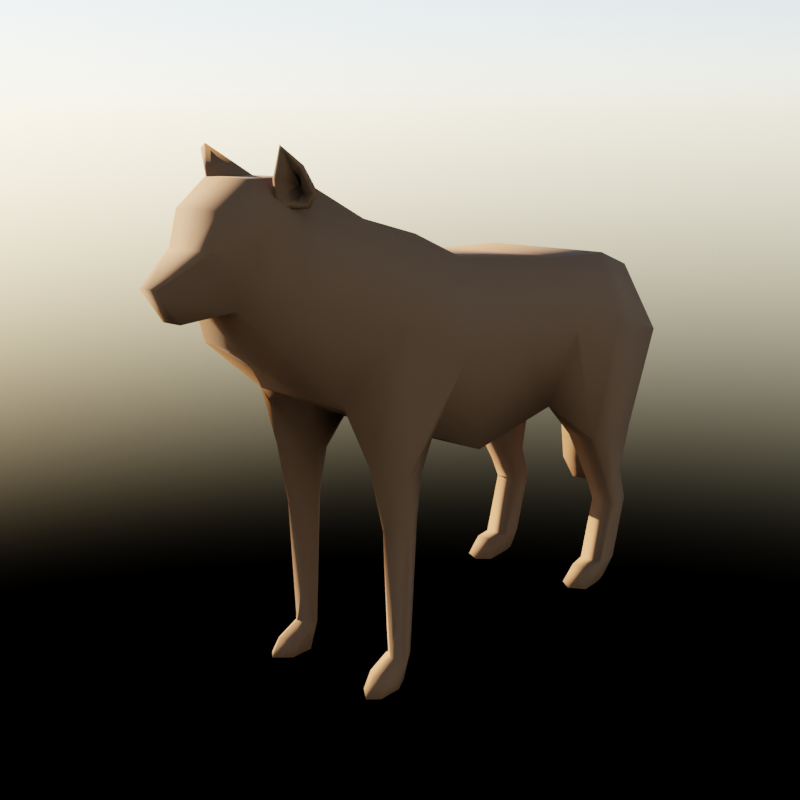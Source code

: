 # Source: wolf.blend  (saved by Blender 3.4.6; exported with 4.5.12 LTS)
import bpy
from mathutils import Matrix  # noqa: F401  (used for matrix-valued properties, if any)

bpy.ops.wm.read_factory_settings(use_empty=True)
scene = bpy.context.scene
scene.name = 'Scene'

# ---- collections
col_collection = bpy.data.collections.new('Collection'); scene.collection.children.link(col_collection)

# ---- materials (node trees are filled in below, after node groups)
mat_ground = bpy.data.materials.new('ground')
mat_wolf_body = bpy.data.materials.new('wolf_body')

# ---- material node trees
mat_ground.use_nodes = True; mat_ground.node_tree.nodes.clear()
_N = mat_ground.node_tree.nodes; _L = mat_ground.node_tree.links
n0 = _N.new('ShaderNodeBsdfPrincipled'); n0.name = 'Principled BSDF'; n0.location = (10, 300)
n0.distribution = 'GGX'
n0.subsurface_method = 'RANDOM_WALK_SKIN'
n0.inputs[0].default_value = (0.06955, 0.8, 0.0, 1.0)
n0.inputs[3].default_value = 1.45
n0.inputs[13].default_value = 0.07273
n0.inputs[27].default_value = (0.0, 0.0, 0.0, 1.0)
n0.inputs[28].default_value = 1.0
n1 = _N.new('ShaderNodeOutputMaterial'); n1.name = 'Material Output'; n1.location = (300, 300)
_L.new(n0.outputs[0], n1.inputs[0])
n1.is_active_output = True
mat_wolf_body.use_nodes = True; mat_wolf_body.node_tree.nodes.clear()
_N = mat_wolf_body.node_tree.nodes; _L = mat_wolf_body.node_tree.links
n0 = _N.new('ShaderNodeBsdfPrincipled'); n0.name = 'Principled BSDF'; n0.location = (10, 300)
n0.distribution = 'GGX'
n0.subsurface_method = 'RANDOM_WALK_SKIN'
n0.inputs[0].default_value = (0.07583, 0.03781, 0.0182, 1.0)
n0.inputs[2].default_value = 0.8636
n0.inputs[3].default_value = 1.45
n0.inputs[13].default_value = 0.07727
n0.inputs[27].default_value = (0.0, 0.0, 0.0, 1.0)
n0.inputs[28].default_value = 1.0
n1 = _N.new('ShaderNodeOutputMaterial'); n1.name = 'Material Output'; n1.location = (300, 300)
n2 = _N.new('ShaderNodeRGB'); n2.name = 'RGB'; n2.location = (-287, 272)
n2.outputs[0].default_value = (0.1611, 0.18, 0.2302, 1.0)
_L.new(n0.outputs[0], n1.inputs[0])
n1.is_active_output = True

# ---- world
world_world = bpy.data.worlds.new('World'); scene.world = world_world
world_world.use_nodes = True; world_world.node_tree.nodes.clear()
_N = world_world.node_tree.nodes; _L = world_world.node_tree.links
n0 = _N.new('ShaderNodeOutputWorld'); n0.name = 'World Output'; n0.location = (300, 300)
n1 = _N.new('ShaderNodeBackground'); n1.name = 'Background'; n1.location = (10, 300)
n1.inputs[1].default_value = 0.49
n2 = _N.new('ShaderNodeTexSky'); n2.name = 'Sky Texture'; n2.location = (-280, 280)
n2.sun_elevation = 0.4091
n2.sun_rotation = 4.585
n2.altitude = 1000.0
_L.new(n1.outputs[0], n0.inputs[0])
_L.new(n2.outputs[0], n1.inputs[0])
n0.is_active_output = True
world_world.color = (0.05088, 0.05088, 0.05088)
world_world.use_sun_shadow = False
world_world.sun_shadow_jitter_overblur = 0.0

# ---- cameras
cam_camera_001 = bpy.data.cameras.new('Camera.001')
cam_camera_001.clip_end = 1e+04

# ---- meshes
me_plane_001 = bpy.data.meshes.new('Plane.001')
me_plane_001.from_pydata([(-527.6, -527.6, 0.0), (527.6, -527.6, 0.0), (-527.6, 527.6, 0.0), (527.6, 527.6, 0.0)], [], [(0, 1, 3, 2)])
_uv = me_plane_001.uv_layers.new(name='UVMap')
_uv.uv.foreach_set('vector', [0.0, 0.0, 1.0, 0.0, 1.0, 1.0, 0.0, 1.0])
me_plane_001.materials.append(mat_ground)
me_plane_001.update()
me_cube = bpy.data.meshes.new('Cube')
me_cube.from_pydata([(0.2835, 0.4651, -0.6204), (0.5304, 0.4035, 0.4827), (0.1753, 1.101, -0.4217), (0.5304, 0.7894, 0.3512), (0.0, 1.101, -0.4217), (0.0, 0.7894, 0.3512), (0.0, 0.4651, -0.6204), (0.0, 0.4035, 0.4827), (0.4278, -1.079, -0.8676), (0.5304, -0.8843, 0.5674), (0.0, -1.079, -0.8676), (0.0, -0.8843, 0.5674), (0.4278, -1.639, -0.6438), (0.5304, -1.478, 0.6204), (0.0, -1.639, -0.6438), (0.0, -1.478, 0.6204), (0.3862, -2.511, -0.2525), (0.4888, -1.908, 0.8085), (0.0, -2.511, -0.2525), (0.0, -1.908, 0.8085), (0.6089, -2.695, 0.4268), (0.4198, -2.334, 0.9307), (0.0, -2.334, 0.9307), (0.0, -0.147, -0.7234), (0.0, -0.2088, 0.4968), (0.5304, -0.2088, 0.4968), (0.4278, -0.147, -0.7234), (0.7195, 1.008, -0.211), (0.6779, -2.21, 0.278), (0.7195, 0.4136, -0.04856), (0.7195, -0.2221, -0.0618), (0.7195, -1.608, -5.96e-08), (0.7195, -0.8843, -0.02649), (0.0, 1.095, -0.1095), (0.6337, 0.817, -1.048), (0.3797, 0.7697, -1.048), (0.3797, 0.5089, -1.048), (0.6337, 0.4878, -1.048), (0.3797, 0.2577, -1.048), (0.6337, 0.2269, -1.048), (0.5836, -2.113, -0.8247), (0.4442, -2.324, -0.7045), (0.464, -1.797, -0.8569), (0.554, -2.042, -1.195), (0.4624, -2.21, -1.183), (0.4755, -1.865, -1.195), (0.6063, 0.7495, -1.432), (0.4071, 0.7318, -1.44), (0.4071, 0.6349, -1.482), (0.6063, 0.6271, -1.485), (0.4071, 0.5415, -1.522), (0.6063, 0.5301, -1.527), (0.6063, 0.8512, -1.717), (0.4071, 0.8336, -1.717), (0.4071, 0.7366, -1.717), (0.6063, 0.7288, -1.717), (0.4071, 0.6432, -1.718), (0.6063, 0.6318, -1.718), (0.6063, 0.7005, -2.222), (0.4071, 0.6829, -2.222), (0.4071, 0.5859, -2.223), (0.6063, 0.5781, -2.223), (0.4071, 0.4926, -2.224), (0.6063, 0.4811, -2.224), (0.5682, 0.6267, -2.38), (0.4262, 0.6142, -2.38), (0.4071, 0.5156, -2.381), (0.6044, 0.5078, -2.381), (0.398, 0.4227, -2.381), (0.6185, 0.4107, -2.382), (0.4415, 0.3066, -2.224), (0.5791, 0.2987, -2.224), (0.3876, 0.2393, -2.381), (0.6257, 0.2257, -2.382), (0.5487, -2.074, -2.186), (0.4713, -2.144, -2.149), (0.481, -1.941, -2.172), (0.3564, -2.229, -2.246), (0.4713, -2.33, -2.234), (0.5487, -2.26, -2.271), (0.4713, -2.217, -2.36), (0.5487, -2.147, -2.36), (0.3564, -2.116, -2.36), (0.481, -2.014, -2.36), (0.2437, -2.13, -0.4364), (0.3343, -2.072, -0.8247), (0.3564, -2.042, -2.161), (0.3491, -2.016, -1.195), (0.5487, -2.333, -2.36), (0.4713, -2.404, -2.36), (0.3564, -2.302, -2.36), (0.3731, -2.991, 0.1383), (0.0, -3.021, 0.1219), (0.5144, -2.904, 0.4769), (0.1969, -2.677, 1.191), (0.0, -2.677, 1.191), (0.1969, -3.084, 1.196), (0.0, -3.084, 1.196), (0.1969, -3.31, 1.024), (0.0, -3.31, 1.024), (0.1969, -3.377, 0.7932), (0.0, -3.377, 0.7932), (0.07806, -3.695, 0.5995), (0.0, -3.695, 0.5995), (0.07806, -3.538, 0.3785), (0.0, -3.538, 0.3785), (0.1969, -3.206, 0.4282), (0.0, -3.206, 0.4282), (0.3431, -3.147, 0.6281), (0.3429, -2.989, 1.017), (0.3429, -3.215, 0.846), (0.4958, 0.1529, -2.381)], [], [(4, 33, 27, 2), (26, 0, 36, 38), (4, 2, 0, 6), (3, 5, 7, 1), (26, 30, 32, 8), (25, 24, 11, 9), (23, 26, 8, 10), (14, 84, 18), (10, 8, 12, 14), (9, 11, 15, 13), (8, 32, 31, 12), (17, 19, 22, 21), (13, 15, 19, 17), (16, 28, 20), (6, 0, 26, 23), (1, 7, 24, 25), (2, 27, 34, 35), (20, 28, 17, 21), (28, 31, 13, 17), (29, 27, 3, 1), (31, 32, 9, 13), (30, 29, 1, 25), (32, 30, 25, 9), (27, 33, 5, 3), (39, 38, 50, 51), (37, 39, 51, 49), (0, 2, 35, 36), (29, 30, 39, 37), (30, 26, 39), (27, 29, 37, 34), (42, 40, 43, 45), (16, 84, 85, 41), (28, 16, 41, 40), (45, 43, 74, 76), (41, 85, 87, 44), (40, 41, 44, 43), (50, 48, 54, 56), (46, 49, 55, 52), (35, 34, 46, 47), (34, 37, 49, 46), (38, 36, 48, 50), (36, 35, 47, 48), (57, 56, 62, 63), (55, 57, 63, 61), (48, 47, 53, 54), (49, 51, 57, 55), (51, 50, 56, 57), (47, 46, 52, 53), (62, 60, 66, 68), (58, 61, 67, 64), (53, 52, 58, 59), (52, 55, 61, 58), (56, 54, 60, 62), (54, 53, 59, 60), (65, 64, 67, 66), (66, 67, 69, 68), (60, 59, 65, 66), (61, 63, 69, 67), (68, 69, 73, 111, 72), (59, 58, 64, 65), (71, 111, 73), (69, 63, 71, 73), (62, 68, 72, 70), (63, 62, 70, 71), (78, 77, 90, 89), (44, 87, 86, 75), (43, 44, 75, 74), (81, 74, 79, 88), (75, 86, 77, 78), (80, 81, 88, 89), (76, 74, 81, 83), (82, 80, 89, 90), (86, 76, 83, 82), (79, 78, 89, 88), (87, 85, 42, 45), (85, 84, 12, 42), (81, 80, 82, 83), (86, 87, 45, 76), (86, 82, 90, 77), (74, 75, 78, 79), (40, 31, 28), (31, 40, 12), (12, 40, 42), (84, 14, 12), (18, 84, 16), (21, 22, 95, 94), (16, 20, 93, 91), (20, 21, 94, 93), (18, 16, 91, 92), (94, 95, 97, 96), (96, 97, 99, 98), (98, 99, 101, 100), (100, 101, 103, 102), (102, 103, 105, 104), (104, 105, 107, 106), (92, 91, 106, 107), (102, 104, 106, 100), (93, 108, 106, 91), (96, 98, 110, 109), (98, 100, 110), (108, 93, 109, 110), (106, 108, 110, 100), (109, 94, 96), (93, 94, 109), (39, 26, 38), (111, 70, 72), (70, 111, 71)])
me_cube.polygons.foreach_set('use_smooth', [True] * 107)
_uv = me_cube.uv_layers.new(name='UVMap')
_uv.uv.foreach_set('vector', [0.375, 0.375, 0.5, 0.375, 0.5, 0.5243, 0.3512, 0.4612, 0.375, 0.75, 0.3328, 0.75, 0.375, 0.75, 0.375, 0.75, 0.25, 0.5, 0.3512, 0.4612, 0.3328, 0.75, 0.25, 0.75, 0.625, 0.5393, 0.75, 0.5393, 0.75, 0.75, 0.625, 0.75, 0.375, 0.75, 0.5, 0.75, 0.5, 0.75, 0.375, 0.75, 0.625, 0.75, 0.75, 0.75, 0.75, 0.75, 0.625, 0.75, 0.25, 0.75, 0.375, 0.75, 0.375, 0.75, 0.25, 0.75, 0.25, 0.75, 0.375, 0.75, 0.25, 0.75, 0.25, 0.75, 0.375, 0.75, 0.375, 0.75, 0.25, 0.75, 0.625, 0.75, 0.75, 0.75, 0.75, 0.75, 0.625, 0.75, 0.375, 0.75, 0.5, 0.75, 0.5, 0.75, 0.375, 0.75, 0.625, 0.75, 0.75, 0.75, 0.75, 0.75, 0.625, 0.75, 0.625, 0.75, 0.75, 0.75, 0.75, 0.75, 0.625, 0.75, 0.375, 0.75, 0.5, 0.75, 0.375, 0.75, 0.25, 0.75, 0.3328, 0.75, 0.375, 0.75, 0.25, 0.75, 0.625, 0.75, 0.75, 0.75, 0.75, 0.75, 0.625, 0.75, 0.3512, 0.4612, 0.5, 0.5243, 0.5, 0.5243, 0.375, 0.5, 0.375, 0.75, 0.5, 0.75, 0.625, 0.75, 0.625, 0.75, 0.5, 0.75, 0.5, 0.75, 0.625, 0.75, 0.625, 0.75, 0.5, 0.75, 0.5, 0.5243, 0.625, 0.5393, 0.625, 0.75, 0.5, 0.75, 0.5, 0.75, 0.625, 0.75, 0.625, 0.75, 0.5, 0.75, 0.5, 0.75, 0.625, 0.75, 0.625, 0.75, 0.5, 0.75, 0.5, 0.75, 0.625, 0.75, 0.625, 0.75, 0.5, 0.5243, 0.5, 0.375, 0.6336, 0.3772, 0.625, 0.5393, 0.5, 0.75, 0.375, 0.75, 0.375, 0.75, 0.5, 0.75, 0.5, 0.75, 0.5, 0.75, 0.5, 0.75, 0.5, 0.75, 0.3328, 0.75, 0.3512, 0.4612, 0.375, 0.5, 0.375, 0.75, 0.5, 0.75, 0.5, 0.75, 0.5, 0.75, 0.5, 0.75, 0.5, 0.75, 0.375, 0.75, 0.5, 0.75, 0.5, 0.5243, 0.5, 0.75, 0.5, 0.75, 0.5, 0.5243, 0.375, 0.75, 0.5, 0.75, 0.5, 0.75, 0.375, 0.75, 0.375, 0.75, 0.375, 0.75, 0.375, 0.75, 0.375, 0.75, 0.5, 0.75, 0.375, 0.75, 0.375, 0.75, 0.5, 0.75, 0.375, 0.75, 0.5, 0.75, 0.5, 0.75, 0.375, 0.75, 0.375, 0.75, 0.375, 0.75, 0.375, 0.75, 0.375, 0.75, 0.5, 0.75, 0.375, 0.75, 0.375, 0.75, 0.5, 0.75, 0.375, 0.75, 0.375, 0.75, 0.375, 0.75, 0.375, 0.75, 0.5, 0.5243, 0.5, 0.75, 0.5, 0.75, 0.5, 0.5243, 0.375, 0.5, 0.5, 0.5243, 0.5, 0.5243, 0.375, 0.5, 0.5, 0.5243, 0.5, 0.75, 0.5, 0.75, 0.5, 0.5243, 0.375, 0.75, 0.375, 0.75, 0.375, 0.75, 0.375, 0.75, 0.375, 0.75, 0.375, 0.5, 0.375, 0.5, 0.375, 0.75, 0.5, 0.75, 0.375, 0.75, 0.375, 0.75, 0.5, 0.75, 0.5, 0.75, 0.5, 0.75, 0.5, 0.75, 0.5, 0.75, 0.375, 0.75, 0.375, 0.5, 0.375, 0.5, 0.375, 0.75, 0.5, 0.75, 0.5, 0.75, 0.5, 0.75, 0.5, 0.75, 0.5, 0.75, 0.375, 0.75, 0.375, 0.75, 0.5, 0.75, 0.375, 0.5, 0.5, 0.5243, 0.5, 0.5243, 0.375, 0.5, 0.375, 0.75, 0.375, 0.75, 0.375, 0.75, 0.3748, 0.75, 0.5, 0.5243, 0.5, 0.75, 0.4988, 0.75, 0.4761, 0.5196, 0.375, 0.5, 0.5, 0.5243, 0.5, 0.5243, 0.375, 0.5, 0.5, 0.5243, 0.5, 0.75, 0.5, 0.75, 0.5, 0.5243, 0.375, 0.75, 0.375, 0.75, 0.375, 0.75, 0.375, 0.75, 0.375, 0.75, 0.375, 0.5, 0.375, 0.5, 0.375, 0.75, 0.387, 0.5023, 0.4761, 0.5196, 0.4988, 0.75, 0.375, 0.75, 0.375, 0.75, 0.4988, 0.75, 0.5, 0.75, 0.3748, 0.75, 0.375, 0.75, 0.375, 0.5, 0.387, 0.5023, 0.375, 0.75, 0.5, 0.75, 0.5, 0.75, 0.5, 0.75, 0.4988, 0.75, 0.3748, 0.75, 0.5, 0.75, 0.5, 0.75, 0.4318, 0.75, 0.375, 0.75, 0.375, 0.5, 0.5, 0.5243, 0.4761, 0.5196, 0.387, 0.5023, 0.483, 0.75, 0.4318, 0.75, 0.5, 0.75, 0.5, 0.75, 0.5, 0.75, 0.483, 0.75, 0.5, 0.75, 0.375, 0.75, 0.3748, 0.75, 0.375, 0.75, 0.3966, 0.75, 0.5, 0.75, 0.375, 0.75, 0.3966, 0.75, 0.483, 0.75, 0.375, 0.75, 0.375, 0.75, 0.375, 0.75, 0.375, 0.75, 0.375, 0.75, 0.375, 0.75, 0.375, 0.75, 0.375, 0.75, 0.5, 0.75, 0.375, 0.75, 0.375, 0.75, 0.5, 0.75, 0.5, 0.75, 0.5, 0.75, 0.5, 0.75, 0.5, 0.75, 0.375, 0.75, 0.375, 0.75, 0.375, 0.75, 0.375, 0.75, 0.375, 0.75, 0.5, 0.75, 0.5, 0.75, 0.375, 0.75, 0.375, 0.75, 0.5, 0.75, 0.5, 0.75, 0.375, 0.75, 0.375, 0.75, 0.375, 0.75, 0.375, 0.75, 0.375, 0.75, 0.375, 0.75, 0.375, 0.75, 0.375, 0.75, 0.375, 0.75, 0.5, 0.75, 0.375, 0.75, 0.375, 0.75, 0.5, 0.75, 0.375, 0.75, 0.375, 0.75, 0.375, 0.75, 0.375, 0.75, 0.375, 0.75, 0.375, 0.75, 0.375, 0.75, 0.375, 0.75, 0.5, 0.75, 0.375, 0.75, 0.375, 0.75, 0.375, 0.75, 0.375, 0.75, 0.375, 0.75, 0.375, 0.75, 0.375, 0.75, 0.375, 0.75, 0.375, 0.75, 0.375, 0.75, 0.375, 0.75, 0.5, 0.75, 0.375, 0.75, 0.375, 0.75, 0.5, 0.75, 0.5, 0.75, 0.5, 0.75, 0.5, 0.75, 0.5, 0.75, 0.5, 0.75, 0.375, 0.75, 0.375, 0.75, 0.5, 0.75, 0.375, 0.75, 0.375, 0.75, 0.25, 0.75, 0.375, 0.75, 0.25, 0.75, 0.375, 0.75, 0.375, 0.75, 0.625, 0.75, 0.75, 0.75, 0.75, 0.75, 0.625, 0.75, 0.375, 0.75, 0.375, 0.75, 0.375, 0.75, 0.375, 0.75, 0.375, 0.75, 0.625, 0.75, 0.625, 0.75, 0.375, 0.75, 0.25, 0.75, 0.375, 0.75, 0.375, 0.75, 0.25, 0.75, 0.625, 0.75, 0.75, 0.75, 0.75, 0.75, 0.625, 0.75, 0.625, 0.75, 0.75, 0.75, 0.75, 0.75, 0.625, 0.75, 0.625, 0.75, 0.75, 0.75, 0.75, 0.75, 0.625, 0.75, 0.625, 0.75, 0.75, 0.75, 0.75, 0.75, 0.6913, 0.75, 0.6913, 0.75, 0.75, 0.75, 0.75, 0.75, 0.6913, 0.75, 0.6913, 0.75, 0.75, 0.75, 0.75, 0.75, 0.625, 0.75, 0.25, 0.75, 0.375, 0.75, 0.625, 0.75, 0.75, 0.75, 0.6913, 0.75, 0.6913, 0.75, 0.625, 0.75, 0.625, 0.75, 0.0, 0.0, 0.0, 0.0, 0.0, 0.0, 0.0, 0.0, 0.625, 0.75, 0.625, 0.75, 0.625, 0.75, 0.625, 0.75, 0.625, 0.75, 0.625, 0.75, 0.625, 0.75, 0.0, 0.0, 0.0, 0.0, 0.0, 0.0, 0.0, 0.0, 0.0, 0.0, 0.0, 0.0, 0.0, 0.0, 0.0, 0.0, 0.0, 0.0, 0.0, 0.0, 0.0, 0.0, 0.0, 0.0, 0.0, 0.0, 0.0, 0.0, 0.5, 0.75, 0.375, 0.75, 0.375, 0.75, 0.4318, 0.75, 0.3966, 0.75, 0.375, 0.75, 0.3966, 0.75, 0.4318, 0.75, 0.483, 0.75])
_ca = me_cube.color_attributes.new('Col', 'BYTE_COLOR', 'CORNER')
_ca.data.foreach_set('color', [1.0, 1.0, 1.0, 1.0, 1.0, 1.0, 1.0, 1.0, 1.0, 1.0, 1.0, 1.0, 1.0, 1.0, 1.0, 1.0, 1.0, 1.0, 1.0, 1.0, 1.0, 1.0, 1.0, 1.0, 1.0, 1.0, 1.0, 1.0, 1.0, 1.0, 1.0, 1.0, 1.0, 1.0, 1.0, 1.0, 1.0, 1.0, 1.0, 1.0, 1.0, 1.0, 1.0, 1.0, 1.0, 1.0, 1.0, 1.0, 1.0, 1.0, 1.0, 1.0, 1.0, 1.0, 1.0, 1.0, 1.0, 1.0, 1.0, 1.0, 1.0, 1.0, 1.0, 1.0, 1.0, 1.0, 1.0, 1.0, 1.0, 1.0, 1.0, 1.0, 1.0, 1.0, 1.0, 1.0, 1.0, 1.0, 1.0, 1.0, 1.0, 1.0, 1.0, 1.0, 1.0, 1.0, 1.0, 1.0, 1.0, 1.0, 1.0, 1.0, 1.0, 1.0, 1.0, 1.0, 1.0, 1.0, 1.0, 1.0, 1.0, 1.0, 1.0, 1.0, 1.0, 1.0, 1.0, 1.0, 1.0, 1.0, 1.0, 1.0, 1.0, 1.0, 1.0, 1.0, 1.0, 1.0, 1.0, 1.0, 1.0, 1.0, 1.0, 1.0, 1.0, 1.0, 1.0, 1.0, 1.0, 1.0, 1.0, 1.0, 1.0, 1.0, 1.0, 1.0, 1.0, 1.0, 1.0, 1.0, 1.0, 1.0, 1.0, 1.0, 1.0, 1.0, 1.0, 1.0, 1.0, 1.0, 1.0, 1.0, 1.0, 1.0, 1.0, 1.0, 1.0, 1.0, 1.0, 1.0, 1.0, 1.0, 1.0, 1.0, 1.0, 1.0, 1.0, 1.0, 1.0, 1.0, 1.0, 1.0, 1.0, 1.0, 1.0, 1.0, 1.0, 1.0, 1.0, 1.0, 1.0, 1.0, 1.0, 1.0, 1.0, 1.0, 1.0, 1.0, 1.0, 1.0, 1.0, 1.0, 1.0, 1.0, 1.0, 1.0, 1.0, 1.0, 1.0, 1.0, 1.0, 1.0, 1.0, 1.0, 1.0, 1.0, 1.0, 1.0, 1.0, 1.0, 1.0, 1.0, 1.0, 1.0, 1.0, 1.0, 1.0, 1.0, 1.0, 1.0, 1.0, 1.0, 1.0, 1.0, 1.0, 1.0, 1.0, 1.0, 1.0, 1.0, 1.0, 1.0, 1.0, 1.0, 1.0, 1.0, 1.0, 1.0, 1.0, 1.0, 1.0, 1.0, 1.0, 1.0, 1.0, 1.0, 1.0, 1.0, 1.0, 1.0, 1.0, 1.0, 1.0, 1.0, 1.0, 1.0, 1.0, 1.0, 1.0, 1.0, 1.0, 1.0, 1.0, 1.0, 1.0, 1.0, 1.0, 1.0, 1.0, 1.0, 1.0, 1.0, 1.0, 1.0, 1.0, 1.0, 1.0, 1.0, 1.0, 1.0, 1.0, 1.0, 1.0, 1.0, 1.0, 1.0, 1.0, 1.0, 1.0, 1.0, 1.0, 1.0, 1.0, 1.0, 1.0, 1.0, 1.0, 1.0, 1.0, 1.0, 1.0, 1.0, 1.0, 1.0, 1.0, 1.0, 1.0, 1.0, 1.0, 1.0, 1.0, 1.0, 1.0, 1.0, 1.0, 1.0, 1.0, 1.0, 1.0, 1.0, 1.0, 1.0, 1.0, 1.0, 1.0, 1.0, 1.0, 1.0, 1.0, 1.0, 1.0, 1.0, 1.0, 1.0, 1.0, 1.0, 1.0, 1.0, 1.0, 1.0, 1.0, 1.0, 1.0, 1.0, 1.0, 1.0, 1.0, 1.0, 1.0, 1.0, 1.0, 1.0, 1.0, 1.0, 1.0, 1.0, 1.0, 1.0, 1.0, 1.0, 1.0, 1.0, 1.0, 1.0, 1.0, 1.0, 1.0, 1.0, 1.0, 1.0, 1.0, 1.0, 1.0, 1.0, 1.0, 1.0, 1.0, 1.0, 1.0, 1.0, 1.0, 1.0, 1.0, 1.0, 1.0, 1.0, 1.0, 1.0, 1.0, 1.0, 1.0, 1.0, 1.0, 1.0, 1.0, 1.0, 1.0, 1.0, 1.0, 1.0, 1.0, 1.0, 1.0, 1.0, 1.0, 1.0, 1.0, 1.0, 1.0, 1.0, 1.0, 1.0, 1.0, 1.0, 1.0, 1.0, 1.0, 1.0, 1.0, 1.0, 1.0, 1.0, 1.0, 1.0, 1.0, 1.0, 1.0, 1.0, 1.0, 1.0, 1.0, 1.0, 1.0, 1.0, 1.0, 1.0, 1.0, 1.0, 1.0, 1.0, 1.0, 1.0, 1.0, 1.0, 1.0, 1.0, 1.0, 1.0, 1.0, 1.0, 1.0, 1.0, 1.0, 1.0, 1.0, 1.0, 1.0, 1.0, 1.0, 1.0, 1.0, 1.0, 1.0, 1.0, 1.0, 1.0, 1.0, 1.0, 1.0, 1.0, 1.0, 1.0, 1.0, 1.0, 1.0, 1.0, 1.0, 1.0, 1.0, 1.0, 1.0, 1.0, 1.0, 1.0, 1.0, 1.0, 1.0, 1.0, 1.0, 1.0, 1.0, 1.0, 1.0, 1.0, 1.0, 1.0, 1.0, 1.0, 1.0, 1.0, 1.0, 1.0, 1.0, 1.0, 1.0, 1.0, 1.0, 1.0, 1.0, 1.0, 1.0, 1.0, 1.0, 1.0, 1.0, 1.0, 1.0, 1.0, 1.0, 1.0, 1.0, 1.0, 1.0, 1.0, 1.0, 1.0, 1.0, 1.0, 1.0, 1.0, 1.0, 1.0, 1.0, 1.0, 1.0, 1.0, 1.0, 1.0, 1.0, 1.0, 1.0, 1.0, 1.0, 1.0, 1.0, 1.0, 1.0, 1.0, 1.0, 1.0, 1.0, 1.0, 1.0, 1.0, 1.0, 1.0, 1.0, 1.0, 1.0, 1.0, 1.0, 1.0, 1.0, 1.0, 1.0, 1.0, 1.0, 1.0, 1.0, 1.0, 1.0, 1.0, 1.0, 1.0, 1.0, 1.0, 1.0, 1.0, 1.0, 1.0, 1.0, 1.0, 1.0, 1.0, 1.0, 1.0, 1.0, 1.0, 1.0, 1.0, 1.0, 1.0, 1.0, 1.0, 1.0, 1.0, 1.0, 1.0, 1.0, 1.0, 1.0, 1.0, 1.0, 1.0, 1.0, 1.0, 1.0, 1.0, 1.0, 1.0, 1.0, 1.0, 1.0, 1.0, 1.0, 1.0, 1.0, 1.0, 1.0, 1.0, 1.0, 1.0, 1.0, 1.0, 1.0, 1.0, 1.0, 1.0, 1.0, 1.0, 1.0, 1.0, 1.0, 1.0, 1.0, 1.0, 1.0, 1.0, 1.0, 1.0, 1.0, 1.0, 1.0, 1.0, 1.0, 1.0, 1.0, 1.0, 1.0, 1.0, 1.0, 1.0, 1.0, 1.0, 1.0, 1.0, 1.0, 1.0, 1.0, 1.0, 1.0, 1.0, 1.0, 1.0, 1.0, 1.0, 1.0, 1.0, 1.0, 1.0, 1.0, 1.0, 1.0, 1.0, 1.0, 1.0, 1.0, 1.0, 1.0, 1.0, 1.0, 1.0, 1.0, 1.0, 1.0, 1.0, 1.0, 1.0, 1.0, 1.0, 1.0, 1.0, 1.0, 1.0, 1.0, 1.0, 1.0, 1.0, 1.0, 1.0, 1.0, 1.0, 1.0, 1.0, 1.0, 1.0, 1.0, 1.0, 1.0, 1.0, 1.0, 1.0, 1.0, 1.0, 1.0, 1.0, 1.0, 1.0, 1.0, 1.0, 1.0, 1.0, 1.0, 1.0, 1.0, 1.0, 1.0, 1.0, 1.0, 1.0, 1.0, 1.0, 1.0, 1.0, 1.0, 1.0, 1.0, 1.0, 1.0, 1.0, 1.0, 1.0, 1.0, 1.0, 1.0, 1.0, 1.0, 1.0, 1.0, 1.0, 1.0, 1.0, 1.0, 1.0, 1.0, 1.0, 1.0, 1.0, 1.0, 1.0, 1.0, 1.0, 1.0, 1.0, 1.0, 1.0, 1.0, 1.0, 1.0, 1.0, 1.0, 1.0, 1.0, 1.0, 1.0, 1.0, 1.0, 1.0, 1.0, 1.0, 1.0, 1.0, 1.0, 1.0, 1.0, 1.0, 1.0, 1.0, 1.0, 1.0, 1.0, 1.0, 1.0, 1.0, 1.0, 1.0, 1.0, 1.0, 1.0, 1.0, 1.0, 1.0, 1.0, 1.0, 1.0, 1.0, 1.0, 1.0, 1.0, 1.0, 1.0, 1.0, 1.0, 1.0, 1.0, 1.0, 1.0, 1.0, 1.0, 1.0, 1.0, 1.0, 1.0, 1.0, 1.0, 1.0, 1.0, 1.0, 1.0, 1.0, 1.0, 1.0, 1.0, 1.0, 1.0, 1.0, 1.0, 1.0, 1.0, 1.0, 1.0, 1.0, 1.0, 1.0, 1.0, 1.0, 1.0, 1.0, 1.0, 1.0, 1.0, 1.0, 1.0, 1.0, 1.0, 1.0, 1.0, 1.0, 1.0, 1.0, 1.0, 1.0, 1.0, 1.0, 1.0, 1.0, 1.0, 1.0, 1.0, 1.0, 1.0, 1.0, 1.0, 1.0, 1.0, 1.0, 1.0, 1.0, 1.0, 1.0, 1.0, 1.0, 1.0, 1.0, 1.0, 1.0, 1.0, 1.0, 1.0, 1.0, 1.0, 1.0, 1.0, 1.0, 1.0, 1.0, 1.0, 1.0, 1.0, 1.0, 1.0, 1.0, 1.0, 1.0, 1.0, 1.0, 1.0, 1.0, 1.0, 1.0, 1.0, 1.0, 1.0, 1.0, 1.0, 1.0, 1.0, 1.0, 1.0, 1.0, 1.0, 1.0, 1.0, 1.0, 1.0, 1.0, 1.0, 1.0, 1.0, 1.0, 1.0, 1.0, 1.0, 1.0, 1.0, 1.0, 1.0, 1.0, 1.0, 1.0, 1.0, 1.0, 1.0, 1.0, 1.0, 1.0, 1.0, 1.0, 1.0, 1.0, 1.0, 1.0, 1.0, 1.0, 1.0, 1.0, 1.0, 1.0, 1.0, 1.0, 1.0, 1.0, 1.0, 1.0, 1.0, 1.0, 1.0, 1.0, 1.0, 1.0, 1.0, 1.0, 1.0, 1.0, 1.0, 1.0, 1.0, 1.0, 1.0, 1.0, 1.0, 1.0, 1.0, 1.0, 1.0, 1.0, 1.0, 1.0, 1.0, 1.0, 1.0, 1.0, 1.0, 1.0, 1.0, 1.0, 1.0, 1.0, 1.0, 1.0, 1.0, 1.0, 1.0, 1.0, 1.0, 1.0, 1.0, 1.0, 1.0, 1.0, 1.0, 1.0, 1.0, 1.0, 1.0, 1.0, 1.0, 1.0, 1.0, 1.0, 1.0, 1.0, 1.0, 1.0, 1.0, 1.0, 1.0, 1.0, 1.0, 1.0, 1.0, 1.0, 1.0, 1.0, 1.0, 1.0, 1.0, 1.0, 1.0, 1.0, 1.0, 1.0, 1.0, 1.0, 1.0, 1.0, 1.0, 1.0, 1.0, 1.0, 1.0, 1.0, 1.0, 1.0, 1.0, 1.0, 1.0, 1.0, 1.0, 1.0, 1.0, 1.0, 1.0, 1.0, 1.0, 1.0, 1.0, 1.0, 1.0, 1.0, 1.0, 1.0, 1.0, 1.0, 1.0, 1.0, 1.0, 1.0, 1.0, 1.0, 1.0, 1.0, 1.0, 1.0, 1.0, 1.0, 1.0, 1.0, 1.0, 1.0, 1.0, 1.0, 1.0, 1.0, 1.0, 1.0, 1.0, 1.0, 1.0, 1.0, 1.0, 1.0, 1.0, 1.0, 1.0, 1.0, 1.0, 1.0, 1.0, 1.0, 1.0, 1.0, 1.0, 1.0, 1.0, 1.0, 1.0, 1.0, 1.0, 1.0, 1.0, 1.0, 1.0, 1.0, 1.0, 1.0, 1.0, 1.0, 1.0, 1.0, 1.0, 1.0, 1.0, 1.0, 1.0, 1.0, 1.0, 1.0, 1.0, 1.0, 1.0, 1.0, 1.0, 1.0, 1.0, 1.0, 1.0, 1.0, 1.0, 1.0, 1.0, 1.0, 1.0, 1.0, 1.0, 1.0, 1.0, 1.0, 1.0, 1.0, 1.0, 1.0, 1.0, 1.0, 1.0, 1.0, 1.0, 1.0, 1.0, 1.0, 1.0, 1.0, 1.0, 1.0, 1.0, 1.0, 1.0, 1.0, 1.0, 1.0, 1.0, 1.0, 1.0, 1.0, 1.0, 1.0, 1.0, 1.0, 1.0, 1.0, 1.0, 1.0, 1.0, 1.0, 1.0, 1.0, 1.0, 1.0, 1.0, 1.0, 1.0, 1.0, 1.0, 1.0, 1.0, 1.0, 1.0, 1.0, 1.0, 1.0, 1.0, 1.0, 1.0, 1.0, 1.0, 1.0, 1.0, 1.0, 1.0, 1.0, 1.0, 1.0, 1.0, 1.0, 1.0, 1.0, 1.0, 1.0, 1.0, 1.0, 1.0, 1.0, 1.0, 1.0, 1.0, 1.0, 1.0, 1.0, 1.0, 1.0, 1.0, 1.0, 1.0, 1.0, 1.0, 1.0, 1.0, 1.0, 1.0, 1.0, 1.0, 1.0, 1.0, 1.0, 1.0, 1.0, 1.0, 1.0, 1.0, 1.0, 1.0, 1.0, 1.0, 1.0, 1.0, 1.0, 1.0, 1.0, 1.0, 1.0, 1.0, 1.0, 1.0, 1.0, 1.0, 1.0, 1.0, 1.0, 1.0, 1.0, 1.0, 1.0, 1.0, 1.0, 1.0, 1.0, 1.0, 1.0, 1.0, 1.0, 1.0, 1.0, 1.0, 1.0, 1.0, 1.0, 1.0, 1.0, 1.0, 1.0, 1.0, 1.0, 1.0, 1.0, 1.0, 1.0, 1.0, 1.0, 1.0, 1.0, 1.0, 1.0, 1.0, 1.0, 1.0, 1.0, 1.0, 1.0, 1.0, 1.0, 1.0, 1.0, 1.0, 1.0, 1.0, 1.0, 1.0, 1.0, 1.0, 1.0, 1.0, 1.0, 1.0, 1.0, 1.0, 1.0, 1.0, 1.0, 1.0, 1.0, 1.0, 1.0, 1.0, 1.0, 1.0, 1.0, 1.0, 1.0, 1.0, 1.0, 1.0, 1.0, 1.0, 1.0, 1.0, 1.0, 1.0, 1.0, 1.0, 1.0, 1.0, 1.0, 1.0, 1.0, 1.0, 1.0, 1.0, 1.0, 1.0, 1.0, 1.0, 1.0, 1.0, 1.0, 1.0, 1.0, 1.0, 1.0, 1.0, 1.0, 1.0, 1.0, 1.0, 1.0, 1.0, 1.0, 1.0, 1.0, 1.0, 1.0, 1.0, 1.0, 1.0, 1.0, 1.0, 1.0, 1.0, 1.0, 1.0, 1.0, 1.0, 1.0, 1.0, 1.0, 1.0, 1.0, 1.0, 1.0, 1.0, 1.0, 1.0, 1.0, 1.0, 1.0, 1.0, 1.0, 1.0, 1.0, 1.0, 1.0, 1.0, 1.0, 1.0, 1.0, 1.0, 1.0, 1.0, 1.0, 1.0, 1.0, 1.0, 1.0, 1.0, 1.0, 1.0, 1.0, 1.0, 1.0, 1.0, 1.0, 1.0, 1.0, 1.0, 1.0, 1.0, 1.0, 1.0, 1.0, 1.0, 1.0, 1.0, 1.0, 1.0, 1.0, 1.0, 1.0, 1.0, 1.0, 1.0, 1.0, 1.0, 1.0, 1.0, 1.0, 1.0, 1.0, 1.0, 1.0, 1.0, 1.0, 1.0, 1.0, 1.0, 1.0, 1.0, 1.0, 1.0, 1.0, 1.0, 1.0, 1.0, 1.0, 1.0, 1.0, 1.0, 1.0, 1.0, 1.0, 1.0, 1.0, 1.0, 1.0, 1.0, 1.0, 1.0, 1.0, 1.0, 1.0, 1.0, 1.0, 1.0, 1.0, 1.0, 1.0, 1.0, 1.0, 1.0, 1.0, 1.0, 1.0, 1.0, 1.0, 1.0, 1.0, 1.0, 1.0, 1.0, 1.0, 1.0, 1.0, 1.0, 1.0, 1.0, 1.0, 1.0, 1.0, 1.0, 1.0, 1.0, 1.0, 1.0, 1.0, 1.0, 1.0, 1.0, 1.0, 1.0, 1.0, 1.0, 1.0, 1.0, 1.0, 1.0, 1.0, 1.0, 1.0, 1.0, 1.0, 1.0, 1.0, 1.0, 1.0, 1.0, 1.0, 1.0, 1.0, 1.0, 1.0, 1.0, 1.0, 1.0, 1.0, 1.0, 1.0, 1.0, 1.0, 1.0, 1.0, 1.0, 1.0, 1.0, 1.0, 1.0, 1.0, 1.0, 1.0, 1.0, 1.0, 1.0, 1.0, 1.0, 1.0, 1.0, 1.0, 1.0, 1.0, 1.0, 1.0, 1.0, 1.0, 1.0, 1.0, 1.0, 1.0, 1.0, 1.0, 1.0, 1.0, 1.0, 1.0, 1.0, 1.0, 1.0, 1.0, 1.0, 1.0, 1.0, 1.0, 1.0, 1.0, 1.0, 1.0, 1.0, 1.0, 1.0, 1.0, 1.0, 1.0, 1.0, 1.0, 1.0, 1.0, 1.0, 1.0, 1.0, 1.0, 1.0, 1.0, 1.0, 1.0, 1.0, 1.0, 1.0, 1.0, 1.0, 1.0, 1.0, 1.0, 1.0, 1.0, 1.0, 1.0, 1.0, 1.0, 1.0, 1.0, 1.0, 1.0, 1.0, 1.0, 1.0, 1.0, 1.0, 1.0, 1.0, 1.0])
me_cube.materials.append(mat_wolf_body)
me_cube.update()
me_plane_002 = bpy.data.meshes.new('Plane.002')
me_plane_002.from_pydata([(-0.08622, -0.09976, -0.02413), (0.09957, -0.0941, -0.02576), (-0.1386, 0.06602, -0.02375), (0.1111, 0.1043, 0.007177), (-0.1277, 0.0, 0.0), (0.2711, 0.0, 0.0), (-0.01402, -0.1149, -0.02497), (-0.06886, 0.1418, -0.01999), (-0.1274, 0.0594, 0.2255), (-0.0877, 0.06061, 0.2252), (-0.1386, 0.09483, 0.2256), (-0.08523, 0.103, 0.2322), (-0.1363, 0.08072, 0.2307), (-0.05104, 0.08072, 0.2307), (-0.112, 0.05616, 0.2254), (-0.1237, 0.111, 0.2264), (-0.1146, 0.08072, 0.2307)], [], [(16, 13, 11, 15), (14, 9, 13, 16), (8, 14, 16, 12), (12, 16, 15, 10), (6, 1, 9, 14), (3, 7, 15, 11), (2, 4, 12, 10), (5, 3, 11, 13), (4, 0, 8, 12), (0, 6, 14, 8), (1, 5, 13, 9), (7, 2, 10, 15)])
me_plane_002.polygons.foreach_set('use_smooth', [True] * 12)
_uv = me_plane_002.uv_layers.new(name='UVMap')
_uv.uv.foreach_set('vector', [0.3973, 0.5, 1.562, 0.5, 1.0, 1.0, 0.3973, 1.0, 0.3973, 0.0, 1.0, 0.0, 1.562, 0.5, 0.3973, 0.5, 0.0, 0.0, 0.3973, 0.0, 0.3973, 0.5, 0.0, 0.5, 0.0, 0.5, 0.3973, 0.5, 0.3973, 1.0, 0.0, 1.0, 0.3973, 0.0, 1.0, 0.0, 1.0, 0.0, 0.3973, 0.0, 1.0, 1.0, 0.3973, 1.0, 0.3973, 1.0, 1.0, 1.0, 0.0, 1.0, 0.0, 0.5, 0.0, 0.5, 0.0, 1.0, 1.562, 0.5, 1.0, 1.0, 1.0, 1.0, 1.562, 0.5, 0.0, 0.5, 0.0, 0.0, 0.0, 0.0, 0.0, 0.5, 0.0, 0.0, 0.3973, 0.0, 0.3973, 0.0, 0.0, 0.0, 1.0, 0.0, 1.562, 0.5, 1.562, 0.5, 1.0, 0.0, 0.3973, 1.0, 0.0, 1.0, 0.0, 1.0, 0.3973, 1.0])
me_plane_002.materials.append(mat_wolf_body)
me_plane_002.update()
me_cube_001 = bpy.data.meshes.new('Cube.001')
me_cube_001.from_pydata([(-0.1057, -0.1057, -0.1057), (-0.05325, -0.05325, 0.1057), (-0.1057, 0.1057, -0.1057), (-0.05325, 0.05325, 0.1057), (0.1057, -0.1057, -0.1057), (0.05325, -0.05325, 0.1057), (0.1057, 0.1057, -0.1057), (0.05325, 0.05325, 0.1057), (-0.1958, 0.1958, -0.7543), (-0.1958, -0.1958, -0.7543), (0.1958, 0.1958, -0.7543), (0.1958, -0.1958, -0.7543), (-0.1413, -0.1282, -1.54), (-0.1413, -0.4108, -1.54), (0.1413, -0.1282, -1.54), (0.1413, -0.4108, -1.54), (-0.07001, -0.2855, -1.79), (-0.07001, -0.4108, -1.747), (0.07001, -0.2855, -1.79), (0.07001, -0.4108, -1.747)], [], [(0, 1, 3, 2), (2, 3, 7, 6), (6, 7, 5, 4), (4, 5, 1, 0), (6, 4, 11, 10), (7, 3, 1, 5), (10, 11, 15, 14), (4, 0, 9, 11), (2, 6, 10, 8), (0, 2, 8, 9), (13, 12, 16, 17), (9, 8, 12, 13), (11, 9, 13, 15), (8, 10, 14, 12), (16, 18, 19, 17), (15, 13, 17, 19), (12, 14, 18, 16), (14, 15, 19, 18)])
me_cube_001.polygons.foreach_set('use_smooth', [True] * 18)
_uv = me_cube_001.uv_layers.new(name='UVMap')
_uv.uv.foreach_set('vector', [0.375, 0.0, 0.625, 0.0, 0.625, 0.25, 0.375, 0.25, 0.375, 0.25, 0.625, 0.25, 0.625, 0.5, 0.375, 0.5, 0.375, 0.5, 0.625, 0.5, 0.625, 0.75, 0.375, 0.75, 0.375, 0.75, 0.625, 0.75, 0.625, 1.0, 0.375, 1.0, 0.375, 0.5, 0.375, 0.75, 0.375, 0.75, 0.375, 0.5, 0.625, 0.5, 0.875, 0.5, 0.875, 0.75, 0.625, 0.75, 0.375, 0.5, 0.375, 0.75, 0.375, 0.75, 0.375, 0.5, 0.375, 0.75, 0.375, 1.0, 0.375, 1.0, 0.375, 0.75, 0.375, 0.25, 0.375, 0.5, 0.375, 0.5, 0.375, 0.25, 0.375, 0.0, 0.375, 0.25, 0.375, 0.25, 0.375, 0.0, 0.375, 0.0, 0.375, 0.25, 0.375, 0.25, 0.375, 0.0, 0.375, 0.0, 0.375, 0.25, 0.375, 0.25, 0.375, 0.0, 0.375, 0.75, 0.375, 1.0, 0.375, 1.0, 0.375, 0.75, 0.375, 0.25, 0.375, 0.5, 0.375, 0.5, 0.375, 0.25, 0.125, 0.5, 0.375, 0.5, 0.375, 0.75, 0.125, 0.75, 0.375, 0.75, 0.375, 1.0, 0.375, 1.0, 0.375, 0.75, 0.375, 0.25, 0.375, 0.5, 0.375, 0.5, 0.375, 0.25, 0.375, 0.5, 0.375, 0.75, 0.375, 0.75, 0.375, 0.5])
me_cube_001.materials.append(mat_wolf_body)
me_cube_001.update()

# ---- objects
ob_mball = bpy.data.objects.new('Mball', None)
ob_plane_001 = bpy.data.objects.new('Plane.001', me_plane_001)
ob_camera = bpy.data.objects.new('Camera', cam_camera_001)
ob_wolf_body = bpy.data.objects.new('wolf_body', me_cube)
ob_empty = bpy.data.objects.new('Empty', None)
ob_plane_002 = bpy.data.objects.new('Plane.002', me_plane_002)
ob_cube = bpy.data.objects.new('Cube', me_cube_001)

# ---- transforms, parenting, visibility, modifiers, constraints
ob_mball.location = (5.228, 10.76, 2.174)
ob_mball.empty_image_offset = (0.0, 0.0)
ob_plane_001.location = (0.0, 0.0, 0.0)
ob_plane_001.rotation_euler = (0.0, -0.0, 0.6405)
ob_plane_001.hide_render = True
ob_camera.location = (5.158, -7.52, 4.274)
ob_camera.rotation_euler = (1.32, -1.236e-05, 0.7078)
ob_wolf_body.location = (0.0, 0.0, 2.718)
_m = ob_wolf_body.modifiers.new('Mirror', 'MIRROR')
_m.use_clip = True
ob_empty.location = (9.703e-17, -1.816, 2.551)
ob_empty.rotation_euler = (1.571, -0.0, 1.571)
ob_empty.scale = (1.232, 1.232, 1.232)
ob_empty.empty_display_type = 'IMAGE'
ob_empty.empty_display_size = 5.0
ob_empty.empty_image_depth = 'BACK'
ob_empty.use_empty_image_alpha = True
ob_empty.color = (1.0, 1.0, 1.0, 0.08873)
ob_plane_002.location = (0.3251, -2.858, 3.852)
ob_plane_002.rotation_euler = (4.025, -1.932, -4.63)
ob_plane_002.scale = (1.023, 1.023, 1.023)
_m = ob_plane_002.modifiers.new('Mirror', 'MIRROR')
_m.mirror_object = ob_wolf_body
_m = ob_plane_002.modifiers.new('Solidify', 'SOLIDIFY')
_m.thickness = 0.03
_m.use_even_offset = True
ob_cube.location = (0.0, 0.9095, 2.777)
ob_cube.rotation_euler = (0.3306, -0.0, 0.0)

# ---- collection membership
col_collection.objects.link(ob_mball)
col_collection.objects.link(ob_plane_001)
col_collection.objects.link(ob_camera)
col_collection.objects.link(ob_wolf_body)
col_collection.objects.link(ob_empty)
col_collection.objects.link(ob_plane_002)
col_collection.objects.link(ob_cube)

# ---- scene / render settings (as saved in the file)
scene.camera = ob_camera
scene.frame_start = 1; scene.frame_end = 250; scene.frame_set(8)
scene.render.engine = 'CYCLES'
scene.render.resolution_x = 512
scene.render.resolution_y = 512
scene.render.film_transparent = True
scene.render.use_border = True
scene.cycles.sampling_pattern = 'TABULATED_SOBOL'
scene.cycles.use_light_tree = False
scene.view_settings.view_transform = 'Filmic'
bpy.context.view_layer.update()
